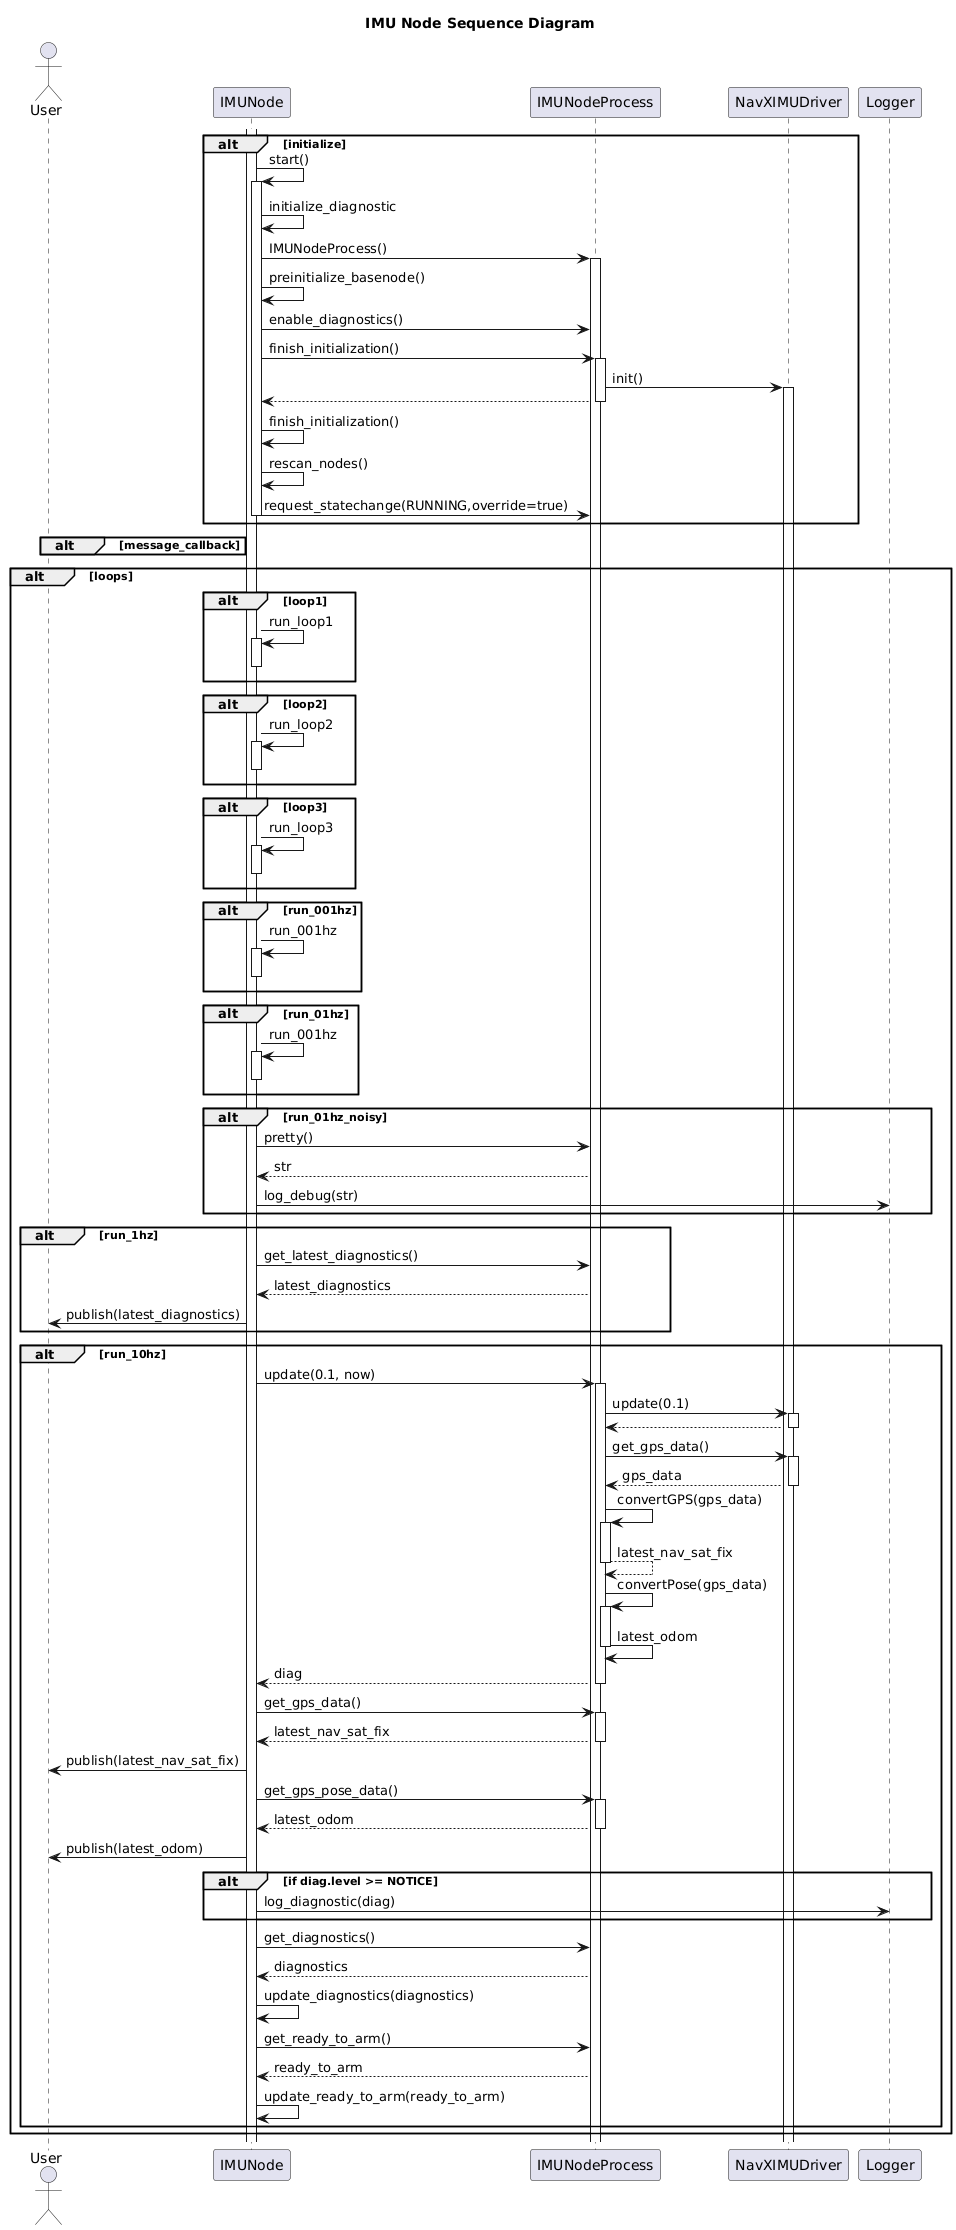

The diagram above was rendered by PlantUML. Its source (embedded in the PNG):
@startuml
title IMU Node Sequence Diagram
actor User as user
participant IMUNode as node
participant IMUNodeProcess as process
participant NavXIMUDriver as driver
participant Logger as logger

alt initialize
    activate node
    node -> node++: start()
    node -> node: initialize_diagnostic
    node -> process++: IMUNodeProcess()
    node -> node: preinitialize_basenode()
    node -> process: enable_diagnostics()
    node -> process++: finish_initialization()
    process -> driver++: init()
    process --> node--
    node -> node: finish_initialization()
    node -> node: rescan_nodes()
    node -> process: request_statechange(RUNNING,override=true)
    node--
end

alt message_callback
end

alt loops
    alt loop1
        node -> node++: run_loop1
        node--
    end
    alt loop2
        node -> node++: run_loop2
        node--
    end
    alt loop3
        node -> node++: run_loop3
        node--
    end
    alt run_001hz
        node -> node++: run_001hz
        node--
    end
    alt run_01hz
        node -> node++: run_001hz
        node--
    end
    alt run_01hz_noisy
        node -> process: pretty()
        process --> node: str
        node -> logger: log_debug(str)
    end
    alt run_1hz
        node -> process: get_latest_diagnostics()
        process --> node: latest_diagnostics
        node -> user: publish(latest_diagnostics)
    end
    alt run_10hz
        node -> process++: update(0.1, now)
        process -> driver++: update(0.1)
        driver --> process--
        process -> driver++: get_gps_data()
        driver --> process--: gps_data
        process -> process++: convertGPS(gps_data)
        process --> process--: latest_nav_sat_fix
        process -> process++: convertPose(gps_data)
        process -> process--: latest_odom
        process --> node--: diag        
        node -> process++: get_gps_data()
        process --> node--: latest_nav_sat_fix
        node -> user: publish(latest_nav_sat_fix)
        node -> process++: get_gps_pose_data()
        process --> node--: latest_odom
        node -> user: publish(latest_odom)
  
        alt if diag.level >= NOTICE
            node -> logger: log_diagnostic(diag)
        end
        node -> process: get_diagnostics()
        process --> node: diagnostics
        node -> node: update_diagnostics(diagnostics)
        node -> process: get_ready_to_arm()
        process --> node: ready_to_arm
        node -> node: update_ready_to_arm(ready_to_arm)

    end
end
@enduml